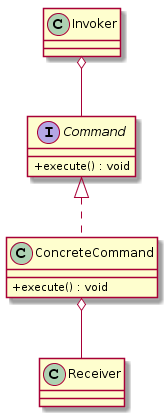

The diagram above was rendered by PlantUML. Its source (embedded in the PNG):
@startuml
skinparam classAttributeIconSize 0

 interface Command {
    + execute() : void
 }
 
 class ConcreteCommand {
    + execute() : void
 }
 
 class Invoker {
 }
 
 class Receiver {
 }

Command <|.. ConcreteCommand
Invoker o-- Command
ConcreteCommand o-- Receiver
@enduml